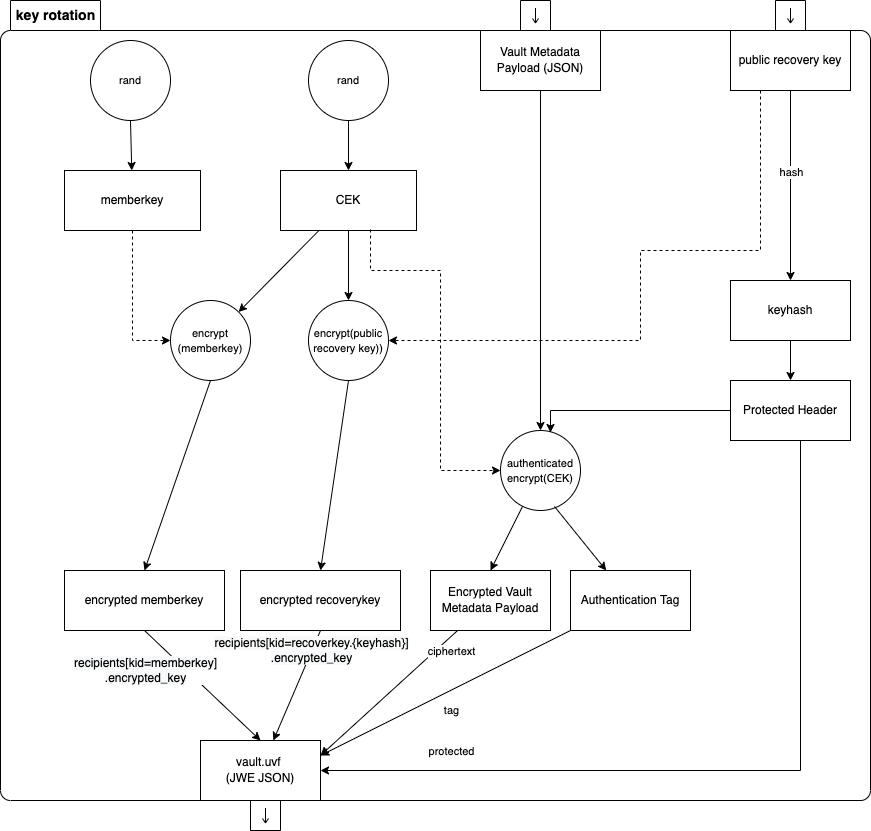

The diagram above was exported from draw.io. Its source (the exported page's mxGraphModel, read from the mxfile embedded in the PNG):
<mxGraphModel dx="279" dy="822" grid="1" gridSize="10" guides="1" tooltips="1" connect="1" arrows="1" fold="1" page="1" pageScale="1" pageWidth="827" pageHeight="1169" math="0" shadow="0">
  <root>
    <mxCell id="0" />
    <mxCell id="1" parent="0" />
    <mxCell id="6b_IZtkQmoUqfma66vgK-2" value="&lt;font face=&quot;Helvetica&quot;&gt;public recovery key&lt;/font&gt;" style="rounded=0;whiteSpace=wrap;html=1;fontFamily=Courier New;" parent="1" vertex="1">
      <mxGeometry x="1890" y="1090" width="120" height="60" as="geometry" />
    </mxCell>
    <mxCell id="6b_IZtkQmoUqfma66vgK-3" value="&lt;font face=&quot;Helvetica&quot;&gt;vault.uvf &lt;br&gt;(JWE JSON)&lt;/font&gt;" style="rounded=0;whiteSpace=wrap;html=1;fontFamily=Courier New;" parent="1" vertex="1">
      <mxGeometry x="1360" y="1800" width="120" height="60" as="geometry" />
    </mxCell>
    <mxCell id="6b_IZtkQmoUqfma66vgK-4" value="&lt;font face=&quot;Helvetica&quot;&gt;Vault Metadata Payload (JSON)&lt;/font&gt;" style="rounded=0;whiteSpace=wrap;html=1;fontFamily=Courier New;" parent="1" vertex="1">
      <mxGeometry x="1640" y="1090" width="120" height="60" as="geometry" />
    </mxCell>
    <mxCell id="6b_IZtkQmoUqfma66vgK-5" value="&lt;font face=&quot;Helvetica&quot;&gt;Encrypted Vault Metadata Payload&lt;br&gt;&lt;/font&gt;" style="rounded=0;whiteSpace=wrap;html=1;fontFamily=Courier New;" parent="1" vertex="1">
      <mxGeometry x="1590" y="1630" width="120" height="60" as="geometry" />
    </mxCell>
    <mxCell id="6b_IZtkQmoUqfma66vgK-6" value="" style="endArrow=classic;html=1;rounded=0;fontFamily=Helvetica;fontColor=#000000;entryX=0.5;entryY=0;entryDx=0;entryDy=0;" parent="1" source="6b_IZtkQmoUqfma66vgK-26" target="6b_IZtkQmoUqfma66vgK-5" edge="1">
      <mxGeometry width="50" height="50" relative="1" as="geometry">
        <mxPoint x="1700" y="1600" as="sourcePoint" />
        <mxPoint x="1140" y="1190" as="targetPoint" />
      </mxGeometry>
    </mxCell>
    <mxCell id="6b_IZtkQmoUqfma66vgK-7" value="&lt;font face=&quot;Helvetica&quot;&gt;encrypted memberkey&lt;br&gt;&lt;/font&gt;" style="rounded=0;whiteSpace=wrap;html=1;fontFamily=Courier New;" parent="1" vertex="1">
      <mxGeometry x="1224" y="1630" width="160" height="60" as="geometry" />
    </mxCell>
    <mxCell id="6b_IZtkQmoUqfma66vgK-8" value="&lt;font face=&quot;Helvetica&quot;&gt;keyhash&lt;/font&gt;" style="rounded=0;whiteSpace=wrap;html=1;fontFamily=Courier New;" parent="1" vertex="1">
      <mxGeometry x="1890" y="1340" width="120" height="60" as="geometry" />
    </mxCell>
    <mxCell id="6b_IZtkQmoUqfma66vgK-9" value="&lt;font face=&quot;Helvetica&quot;&gt;CEK&lt;br&gt;&lt;/font&gt;" style="rounded=0;whiteSpace=wrap;html=1;fontFamily=Courier New;" parent="1" vertex="1">
      <mxGeometry x="1440" y="1230" width="136" height="60" as="geometry" />
    </mxCell>
    <mxCell id="6b_IZtkQmoUqfma66vgK-10" value="" style="endArrow=classic;html=1;rounded=0;fontFamily=Helvetica;fontColor=#000000;" parent="1" source="6b_IZtkQmoUqfma66vgK-9" target="6b_IZtkQmoUqfma66vgK-33" edge="1">
      <mxGeometry width="50" height="50" relative="1" as="geometry">
        <mxPoint x="2030" y="1220" as="sourcePoint" />
        <mxPoint x="2030" y="1290" as="targetPoint" />
      </mxGeometry>
    </mxCell>
    <mxCell id="6b_IZtkQmoUqfma66vgK-11" value="&lt;font face=&quot;Helvetica&quot;&gt;encrypted recoverykey&lt;br&gt;&lt;/font&gt;" style="rounded=0;whiteSpace=wrap;html=1;fontFamily=Courier New;" parent="1" vertex="1">
      <mxGeometry x="1400" y="1630" width="160" height="60" as="geometry" />
    </mxCell>
    <mxCell id="6b_IZtkQmoUqfma66vgK-12" value="" style="endArrow=classic;html=1;rounded=0;fontFamily=Helvetica;fontColor=#000000;entryX=0.5;entryY=0;entryDx=0;entryDy=0;exitX=0.5;exitY=1;exitDx=0;exitDy=0;" parent="1" source="6b_IZtkQmoUqfma66vgK-33" target="6b_IZtkQmoUqfma66vgK-11" edge="1">
      <mxGeometry width="50" height="50" relative="1" as="geometry">
        <mxPoint x="1620" y="1460" as="sourcePoint" />
        <mxPoint x="1874" y="1480" as="targetPoint" />
      </mxGeometry>
    </mxCell>
    <mxCell id="6b_IZtkQmoUqfma66vgK-13" value="" style="endArrow=classic;html=1;rounded=0;fontFamily=Helvetica;fontColor=#000000;exitX=0.5;exitY=1;exitDx=0;exitDy=0;" parent="1" source="6b_IZtkQmoUqfma66vgK-11" target="6b_IZtkQmoUqfma66vgK-3" edge="1">
      <mxGeometry width="50" height="50" relative="1" as="geometry">
        <mxPoint x="1630" y="1560" as="sourcePoint" />
        <mxPoint x="1875.1040000000003" y="1424" as="targetPoint" />
      </mxGeometry>
    </mxCell>
    <mxCell id="6b_IZtkQmoUqfma66vgK-14" value="&lt;span style=&quot;font-size: 12px ; background-color: rgb(248 , 249 , 250)&quot;&gt;recipients[kid=recoverkey.{keyhash}]&lt;br&gt;.encrypted_key&lt;/span&gt;" style="edgeLabel;html=1;align=center;verticalAlign=middle;resizable=0;points=[];fontFamily=Helvetica;fontColor=#000000;" parent="6b_IZtkQmoUqfma66vgK-13" vertex="1" connectable="0">
      <mxGeometry x="-0.1581" relative="1" as="geometry">
        <mxPoint x="10" y="-26" as="offset" />
      </mxGeometry>
    </mxCell>
    <mxCell id="6b_IZtkQmoUqfma66vgK-15" value="" style="endArrow=classic;html=1;rounded=0;fontFamily=Helvetica;fontColor=#000000;exitX=0.5;exitY=1;exitDx=0;exitDy=0;entryX=0.5;entryY=0;entryDx=0;entryDy=0;" parent="1" source="6b_IZtkQmoUqfma66vgK-7" target="6b_IZtkQmoUqfma66vgK-3" edge="1">
      <mxGeometry width="50" height="50" relative="1" as="geometry">
        <mxPoint x="2150" y="1430" as="sourcePoint" />
        <mxPoint x="1630" y="1840" as="targetPoint" />
      </mxGeometry>
    </mxCell>
    <mxCell id="6b_IZtkQmoUqfma66vgK-16" value="&lt;span style=&quot;font-size: 12px ; background-color: rgb(248 , 249 , 250)&quot;&gt;recipients[kid=memberkey]&lt;br&gt;.encrypted_key&lt;/span&gt;" style="edgeLabel;html=1;align=center;verticalAlign=middle;resizable=0;points=[];fontFamily=Helvetica;fontColor=#000000;" parent="6b_IZtkQmoUqfma66vgK-15" vertex="1" connectable="0">
      <mxGeometry x="0.0068" y="3" relative="1" as="geometry">
        <mxPoint x="-60" y="-13" as="offset" />
      </mxGeometry>
    </mxCell>
    <mxCell id="6b_IZtkQmoUqfma66vgK-17" value="" style="endArrow=classic;html=1;rounded=0;fontFamily=Helvetica;fontColor=#000000;entryX=1;entryY=0.25;entryDx=0;entryDy=0;" parent="1" source="6b_IZtkQmoUqfma66vgK-5" target="6b_IZtkQmoUqfma66vgK-3" edge="1">
      <mxGeometry width="50" height="50" relative="1" as="geometry">
        <mxPoint x="2260" y="1180" as="sourcePoint" />
        <mxPoint x="2308.04" y="1358.98" as="targetPoint" />
      </mxGeometry>
    </mxCell>
    <mxCell id="6b_IZtkQmoUqfma66vgK-18" value="ciphertext" style="edgeLabel;html=1;align=center;verticalAlign=middle;resizable=0;points=[];fontFamily=Helvetica;fontColor=none;" parent="6b_IZtkQmoUqfma66vgK-17" vertex="1" connectable="0">
      <mxGeometry x="-0.6757" y="-1" relative="1" as="geometry">
        <mxPoint x="16" y="1" as="offset" />
      </mxGeometry>
    </mxCell>
    <mxCell id="6b_IZtkQmoUqfma66vgK-19" value="" style="endArrow=classic;html=1;rounded=0;fontFamily=Helvetica;fontColor=#000000;" parent="1" source="6b_IZtkQmoUqfma66vgK-2" target="6b_IZtkQmoUqfma66vgK-8" edge="1">
      <mxGeometry width="50" height="50" relative="1" as="geometry">
        <mxPoint x="1463.2038834951454" y="505" as="sourcePoint" />
        <mxPoint x="1370" y="745" as="targetPoint" />
      </mxGeometry>
    </mxCell>
    <mxCell id="6b_IZtkQmoUqfma66vgK-20" value="hash" style="edgeLabel;html=1;align=center;verticalAlign=middle;resizable=0;points=[];fontFamily=Helvetica;fontColor=#000000;" parent="6b_IZtkQmoUqfma66vgK-19" vertex="1" connectable="0">
      <mxGeometry x="-0.1511" relative="1" as="geometry">
        <mxPoint as="offset" />
      </mxGeometry>
    </mxCell>
    <mxCell id="6b_IZtkQmoUqfma66vgK-21" value="" style="endArrow=classic;html=1;rounded=0;fontFamily=Helvetica;fontColor=#000000;entryX=0.5;entryY=0;entryDx=0;entryDy=0;" parent="1" source="6b_IZtkQmoUqfma66vgK-8" target="6b_IZtkQmoUqfma66vgK-23" edge="1">
      <mxGeometry width="50" height="50" relative="1" as="geometry">
        <mxPoint x="1900" y="1210" as="sourcePoint" />
        <mxPoint x="2290" y="1230" as="targetPoint" />
      </mxGeometry>
    </mxCell>
    <mxCell id="6b_IZtkQmoUqfma66vgK-22" value="&lt;font face=&quot;Helvetica&quot;&gt;memberkey&lt;br&gt;&lt;/font&gt;" style="rounded=0;whiteSpace=wrap;html=1;fontFamily=Courier New;" parent="1" vertex="1">
      <mxGeometry x="1224" y="1230" width="136" height="60" as="geometry" />
    </mxCell>
    <mxCell id="6b_IZtkQmoUqfma66vgK-23" value="&lt;font face=&quot;Helvetica&quot;&gt;Protected Header&lt;br&gt;&lt;/font&gt;" style="rounded=0;whiteSpace=wrap;html=1;fontFamily=Courier New;" parent="1" vertex="1">
      <mxGeometry x="1890" y="1440" width="120" height="60" as="geometry" />
    </mxCell>
    <mxCell id="6b_IZtkQmoUqfma66vgK-24" value="" style="endArrow=classic;html=1;rounded=0;fontFamily=Helvetica;fontColor=#000000;entryX=1;entryY=0.5;entryDx=0;entryDy=0;edgeStyle=orthogonalEdgeStyle;" parent="1" source="6b_IZtkQmoUqfma66vgK-23" target="6b_IZtkQmoUqfma66vgK-3" edge="1">
      <mxGeometry width="50" height="50" relative="1" as="geometry">
        <mxPoint x="1904.3028571428572" y="1410" as="sourcePoint" />
        <mxPoint x="1830.04" y="1450" as="targetPoint" />
        <Array as="points">
          <mxPoint x="1960" y="1830" />
        </Array>
      </mxGeometry>
    </mxCell>
    <mxCell id="6b_IZtkQmoUqfma66vgK-25" value="protected" style="edgeLabel;html=1;align=center;verticalAlign=middle;resizable=0;points=[];fontFamily=Helvetica;fontColor=none;" parent="6b_IZtkQmoUqfma66vgK-24" vertex="1" connectable="0">
      <mxGeometry x="-0.8089" y="3" relative="1" as="geometry">
        <mxPoint x="-353" y="233" as="offset" />
      </mxGeometry>
    </mxCell>
    <mxCell id="6b_IZtkQmoUqfma66vgK-26" value="&lt;span style=&quot;font-size: 11px ; background-color: rgb(255 , 255 , 255)&quot;&gt;authenticated encrypt(CEK)&lt;/span&gt;" style="ellipse;whiteSpace=wrap;html=1;aspect=fixed;labelBackgroundColor=none;fontFamily=Helvetica;fontColor=none;strokeColor=default;fillColor=none;" parent="1" vertex="1">
      <mxGeometry x="1660" y="1490" width="80" height="80" as="geometry" />
    </mxCell>
    <mxCell id="6b_IZtkQmoUqfma66vgK-27" value="" style="endArrow=classic;html=1;rounded=0;fontFamily=Helvetica;fontColor=#000000;entryX=1;entryY=0.25;entryDx=0;entryDy=0;" parent="1" source="6b_IZtkQmoUqfma66vgK-31" target="6b_IZtkQmoUqfma66vgK-3" edge="1">
      <mxGeometry width="50" height="50" relative="1" as="geometry">
        <mxPoint x="1907.7777777777778" y="1600" as="sourcePoint" />
        <mxPoint x="1490" y="1840" as="targetPoint" />
      </mxGeometry>
    </mxCell>
    <mxCell id="6b_IZtkQmoUqfma66vgK-28" value="tag" style="edgeLabel;html=1;align=center;verticalAlign=middle;resizable=0;points=[];fontFamily=Helvetica;fontColor=none;" parent="6b_IZtkQmoUqfma66vgK-27" vertex="1" connectable="0">
      <mxGeometry x="-0.8089" y="3" relative="1" as="geometry">
        <mxPoint x="-97" y="65" as="offset" />
      </mxGeometry>
    </mxCell>
    <mxCell id="6b_IZtkQmoUqfma66vgK-29" value="" style="endArrow=classic;html=1;rounded=0;fontFamily=Helvetica;fontColor=#000000;entryX=0.5;entryY=0;entryDx=0;entryDy=0;" parent="1" source="6b_IZtkQmoUqfma66vgK-4" target="6b_IZtkQmoUqfma66vgK-26" edge="1">
      <mxGeometry width="50" height="50" relative="1" as="geometry">
        <mxPoint x="1710" y="1300" as="sourcePoint" />
        <mxPoint x="1670" y="1450" as="targetPoint" />
      </mxGeometry>
    </mxCell>
    <mxCell id="6b_IZtkQmoUqfma66vgK-30" value="" style="endArrow=classic;html=1;rounded=0;fontFamily=Helvetica;fontColor=#000000;entryX=0.625;entryY=0.025;entryDx=0;entryDy=0;edgeStyle=orthogonalEdgeStyle;entryPerimeter=0;" parent="1" source="6b_IZtkQmoUqfma66vgK-23" target="6b_IZtkQmoUqfma66vgK-26" edge="1">
      <mxGeometry width="50" height="50" relative="1" as="geometry">
        <mxPoint x="1740" y="1300" as="sourcePoint" />
        <mxPoint x="1760" y="1500" as="targetPoint" />
        <Array as="points">
          <mxPoint x="1710" y="1470" />
        </Array>
      </mxGeometry>
    </mxCell>
    <mxCell id="6b_IZtkQmoUqfma66vgK-31" value="&lt;font face=&quot;Helvetica&quot;&gt;Authentication Tag&lt;br&gt;&lt;/font&gt;" style="rounded=0;whiteSpace=wrap;html=1;fontFamily=Courier New;" parent="1" vertex="1">
      <mxGeometry x="1730" y="1630" width="120" height="60" as="geometry" />
    </mxCell>
    <mxCell id="6b_IZtkQmoUqfma66vgK-32" value="" style="endArrow=classic;html=1;rounded=0;fontFamily=Helvetica;fontColor=#000000;exitX=0.675;exitY=0.95;exitDx=0;exitDy=0;exitPerimeter=0;" parent="1" source="6b_IZtkQmoUqfma66vgK-26" target="6b_IZtkQmoUqfma66vgK-31" edge="1">
      <mxGeometry width="50" height="50" relative="1" as="geometry">
        <mxPoint x="1710" y="1600" as="sourcePoint" />
        <mxPoint x="1670" y="1650" as="targetPoint" />
      </mxGeometry>
    </mxCell>
    <mxCell id="6b_IZtkQmoUqfma66vgK-33" value="&lt;span style=&quot;font-size: 11px ; background-color: rgb(255 , 255 , 255)&quot;&gt;encrypt(public recovery key))&lt;/span&gt;" style="ellipse;whiteSpace=wrap;html=1;aspect=fixed;labelBackgroundColor=none;fontFamily=Helvetica;fontColor=none;strokeColor=default;fillColor=none;" parent="1" vertex="1">
      <mxGeometry x="1468" y="1360" width="80" height="80" as="geometry" />
    </mxCell>
    <mxCell id="6b_IZtkQmoUqfma66vgK-34" value="&lt;span style=&quot;font-size: 11px ; background-color: rgb(255 , 255 , 255)&quot;&gt;encrypt&lt;br&gt;(memberkey)&lt;/span&gt;" style="ellipse;whiteSpace=wrap;html=1;aspect=fixed;labelBackgroundColor=none;fontFamily=Helvetica;fontColor=none;strokeColor=default;fillColor=none;" parent="1" vertex="1">
      <mxGeometry x="1330" y="1360" width="80" height="80" as="geometry" />
    </mxCell>
    <mxCell id="6b_IZtkQmoUqfma66vgK-35" value="" style="endArrow=classic;html=1;rounded=0;fontFamily=Helvetica;fontColor=#000000;" parent="1" source="6b_IZtkQmoUqfma66vgK-9" target="6b_IZtkQmoUqfma66vgK-34" edge="1">
      <mxGeometry width="50" height="50" relative="1" as="geometry">
        <mxPoint x="1484" y="1300" as="sourcePoint" />
        <mxPoint x="1332.2142857142858" y="1550" as="targetPoint" />
      </mxGeometry>
    </mxCell>
    <mxCell id="6b_IZtkQmoUqfma66vgK-36" value="" style="endArrow=classic;html=1;rounded=0;fontFamily=Helvetica;fontColor=#000000;entryX=0.5;entryY=0;entryDx=0;entryDy=0;exitX=0.5;exitY=1;exitDx=0;exitDy=0;" parent="1" source="6b_IZtkQmoUqfma66vgK-34" target="6b_IZtkQmoUqfma66vgK-7" edge="1">
      <mxGeometry width="50" height="50" relative="1" as="geometry">
        <mxPoint x="1302" y="1300" as="sourcePoint" />
        <mxPoint x="1302" y="1390" as="targetPoint" />
      </mxGeometry>
    </mxCell>
    <mxCell id="6b_IZtkQmoUqfma66vgK-37" value="" style="endArrow=classic;html=1;rounded=0;fontFamily=Helvetica;fontColor=#000000;entryX=0;entryY=0.5;entryDx=0;entryDy=0;dashed=1;edgeStyle=orthogonalEdgeStyle;" parent="1" source="6b_IZtkQmoUqfma66vgK-22" target="6b_IZtkQmoUqfma66vgK-34" edge="1">
      <mxGeometry width="50" height="50" relative="1" as="geometry">
        <mxPoint x="1477.5" y="1300" as="sourcePoint" />
        <mxPoint x="1334.142287733814" y="1406.1908979749528" as="targetPoint" />
      </mxGeometry>
    </mxCell>
    <mxCell id="6b_IZtkQmoUqfma66vgK-38" value="" style="endArrow=classic;html=1;rounded=0;fontFamily=Helvetica;fontColor=#000000;entryX=1;entryY=0.5;entryDx=0;entryDy=0;dashed=1;edgeStyle=orthogonalEdgeStyle;exitX=0.25;exitY=1;exitDx=0;exitDy=0;" parent="1" source="6b_IZtkQmoUqfma66vgK-2" target="6b_IZtkQmoUqfma66vgK-33" edge="1">
      <mxGeometry width="50" height="50" relative="1" as="geometry">
        <mxPoint x="1302" y="1300" as="sourcePoint" />
        <mxPoint x="1302" y="1390" as="targetPoint" />
        <Array as="points">
          <mxPoint x="1920" y="1310" />
          <mxPoint x="1800" y="1310" />
          <mxPoint x="1800" y="1400" />
        </Array>
      </mxGeometry>
    </mxCell>
    <mxCell id="6b_IZtkQmoUqfma66vgK-39" value="" style="endArrow=classic;html=1;rounded=0;fontFamily=Helvetica;fontColor=#000000;entryX=0;entryY=0.5;entryDx=0;entryDy=0;dashed=1;edgeStyle=orthogonalEdgeStyle;exitX=0.662;exitY=0.983;exitDx=0;exitDy=0;exitPerimeter=0;" parent="1" source="6b_IZtkQmoUqfma66vgK-9" target="6b_IZtkQmoUqfma66vgK-26" edge="1">
      <mxGeometry width="50" height="50" relative="1" as="geometry">
        <mxPoint x="1900" y="1289.6729755882188" as="sourcePoint" />
        <mxPoint x="1558.2842712474621" y="1401.7157287525379" as="targetPoint" />
        <Array as="points">
          <mxPoint x="1530" y="1330" />
          <mxPoint x="1600" y="1330" />
          <mxPoint x="1600" y="1530" />
        </Array>
      </mxGeometry>
    </mxCell>
    <mxCell id="6b_IZtkQmoUqfma66vgK-40" value="" style="shape=mxgraph.uml25.inputPin;html=1;points=[[0,0.5],[1,0.5]];flipH=1;labelBackgroundColor=none;fontFamily=Helvetica;fontColor=none;strokeColor=default;fillColor=none;direction=north;" parent="1" vertex="1">
      <mxGeometry x="1410" y="1860" width="30" height="30" as="geometry" />
    </mxCell>
    <mxCell id="6b_IZtkQmoUqfma66vgK-43" value="" style="shape=mxgraph.uml25.inputPin;html=1;points=[[0,0.5],[1,0.5]];flipH=1;labelBackgroundColor=none;fontFamily=Helvetica;fontColor=none;strokeColor=default;fillColor=none;direction=north;" parent="1" vertex="1">
      <mxGeometry x="1680" y="1060" width="30" height="30" as="geometry" />
    </mxCell>
    <mxCell id="6b_IZtkQmoUqfma66vgK-44" value="" style="shape=mxgraph.uml25.inputPin;html=1;points=[[0,0.5],[1,0.5]];flipH=1;labelBackgroundColor=none;fontFamily=Helvetica;fontColor=none;strokeColor=default;fillColor=none;direction=north;" parent="1" vertex="1">
      <mxGeometry x="1935" y="1060" width="30" height="30" as="geometry" />
    </mxCell>
    <mxCell id="6b_IZtkQmoUqfma66vgK-89" value="&lt;span style=&quot;font-size: 11px ; background-color: rgb(255 , 255 , 255)&quot;&gt;rand&lt;/span&gt;" style="ellipse;whiteSpace=wrap;html=1;aspect=fixed;labelBackgroundColor=none;fontFamily=Helvetica;fontColor=none;strokeColor=default;fillColor=none;" parent="1" vertex="1">
      <mxGeometry x="1250" y="1100" width="80" height="80" as="geometry" />
    </mxCell>
    <mxCell id="6b_IZtkQmoUqfma66vgK-90" value="" style="endArrow=classic;html=1;rounded=0;fontFamily=Helvetica;fontColor=#000000;exitX=0.5;exitY=1;exitDx=0;exitDy=0;" parent="1" source="6b_IZtkQmoUqfma66vgK-89" target="6b_IZtkQmoUqfma66vgK-22" edge="1">
      <mxGeometry width="50" height="50" relative="1" as="geometry">
        <mxPoint x="1380" y="1450" as="sourcePoint" />
        <mxPoint x="1314" y="1640" as="targetPoint" />
      </mxGeometry>
    </mxCell>
    <mxCell id="6b_IZtkQmoUqfma66vgK-91" value="&lt;span style=&quot;font-size: 11px ; background-color: rgb(255 , 255 , 255)&quot;&gt;rand&lt;/span&gt;" style="ellipse;whiteSpace=wrap;html=1;aspect=fixed;labelBackgroundColor=none;fontFamily=Helvetica;fontColor=none;strokeColor=default;fillColor=none;" parent="1" vertex="1">
      <mxGeometry x="1468" y="1100" width="80" height="80" as="geometry" />
    </mxCell>
    <mxCell id="6b_IZtkQmoUqfma66vgK-92" value="" style="endArrow=classic;html=1;rounded=0;fontFamily=Helvetica;fontColor=#000000;exitX=0.5;exitY=1;exitDx=0;exitDy=0;entryX=0.5;entryY=0;entryDx=0;entryDy=0;" parent="1" source="6b_IZtkQmoUqfma66vgK-91" target="6b_IZtkQmoUqfma66vgK-9" edge="1">
      <mxGeometry width="50" height="50" relative="1" as="geometry">
        <mxPoint x="1620" y="1440" as="sourcePoint" />
        <mxPoint x="1531.25" y="1220" as="targetPoint" />
      </mxGeometry>
    </mxCell>
    <mxCell id="6b_IZtkQmoUqfma66vgK-105" value="&lt;b&gt;key rotation&lt;/b&gt;" style="shape=folder;align=center;verticalAlign=middle;fontStyle=0;tabWidth=100;tabHeight=30;tabPosition=left;html=1;boundedLbl=1;labelInHeader=1;rounded=1;absoluteArcSize=1;arcSize=10;fontSize=14;fillColor=none;" parent="1" vertex="1">
      <mxGeometry x="1160" y="1060" width="870" height="800" as="geometry" />
    </mxCell>
  </root>
</mxGraphModel>